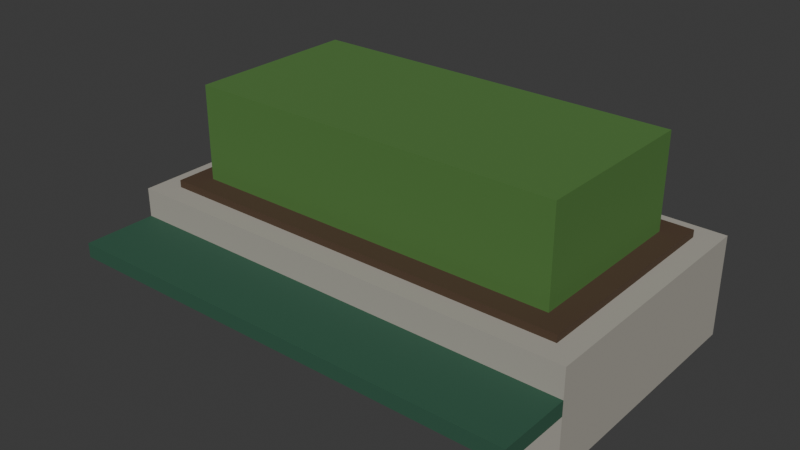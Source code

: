 # Source: open-cover.blend  (saved by Blender 5.2.44; exported with 4.5.12 LTS)
import bpy
from mathutils import Matrix  # noqa: F401  (used for matrix-valued properties, if any)

bpy.ops.wm.read_factory_settings(use_empty=True)
scene = bpy.context.scene
scene.name = 'Scene'

# ---- collections
col_collection = bpy.data.collections.new('Collection'); scene.collection.children.link(col_collection)

# ---- materials (node trees are filled in below, after node groups)
mat_concrete = bpy.data.materials.new('concrete')
mat_concrete.diffuse_color = (0.3916, 0.3712, 0.3231, 1.0)
mat_soil = bpy.data.materials.new('soil')
mat_soil.diffuse_color = (0.07619, 0.04374, 0.02315, 1.0)
mat_leaf = bpy.data.materials.new('leaf')
mat_leaf.diffuse_color = (0.07819, 0.1946, 0.04231, 1.0)
mat_timber = bpy.data.materials.new('timber')
mat_timber.diffuse_color = (0.02843, 0.1022, 0.05951, 1.0)

# ---- material node trees
mat_concrete.use_nodes = True; mat_concrete.node_tree.nodes.clear()
_N = mat_concrete.node_tree.nodes; _L = mat_concrete.node_tree.links
n0 = _N.new('ShaderNodeBsdfPrincipled'); n0.name = 'Principled BSDF'; n0.location = (-200, 100)
n0.inputs[0].default_value = (0.3916, 0.3712, 0.3231, 1.0)
n0.inputs[2].default_value = 0.85
n0.inputs[10].default_value = 0.005
n1 = _N.new('ShaderNodeOutputMaterial'); n1.name = 'Material Output'; n1.location = (200, 100)
_L.new(n0.outputs[0], n1.inputs[0])
n1.is_active_output = True
mat_soil.use_nodes = True; mat_soil.node_tree.nodes.clear()
_N = mat_soil.node_tree.nodes; _L = mat_soil.node_tree.links
n0 = _N.new('ShaderNodeBsdfPrincipled'); n0.name = 'Principled BSDF'; n0.location = (-200, 100)
n0.inputs[0].default_value = (0.07619, 0.04374, 0.02315, 1.0)
n0.inputs[2].default_value = 0.85
n0.inputs[10].default_value = 0.005
n1 = _N.new('ShaderNodeOutputMaterial'); n1.name = 'Material Output'; n1.location = (200, 100)
_L.new(n0.outputs[0], n1.inputs[0])
n1.is_active_output = True
mat_leaf.use_nodes = True; mat_leaf.node_tree.nodes.clear()
_N = mat_leaf.node_tree.nodes; _L = mat_leaf.node_tree.links
n0 = _N.new('ShaderNodeBsdfPrincipled'); n0.name = 'Principled BSDF'; n0.location = (-200, 100)
n0.inputs[0].default_value = (0.07819, 0.1946, 0.04231, 1.0)
n0.inputs[2].default_value = 0.85
n0.inputs[10].default_value = 0.005
n1 = _N.new('ShaderNodeOutputMaterial'); n1.name = 'Material Output'; n1.location = (200, 100)
_L.new(n0.outputs[0], n1.inputs[0])
n1.is_active_output = True
mat_timber.use_nodes = True; mat_timber.node_tree.nodes.clear()
_N = mat_timber.node_tree.nodes; _L = mat_timber.node_tree.links
n0 = _N.new('ShaderNodeBsdfPrincipled'); n0.name = 'Principled BSDF'; n0.location = (-200, 100)
n0.inputs[0].default_value = (0.02843, 0.1022, 0.05951, 1.0)
n0.inputs[2].default_value = 0.85
n0.inputs[10].default_value = 0.005
n1 = _N.new('ShaderNodeOutputMaterial'); n1.name = 'Material Output'; n1.location = (200, 100)
_L.new(n0.outputs[0], n1.inputs[0])
n1.is_active_output = True

# ---- world
world_world = bpy.data.worlds.new('World'); scene.world = world_world
world_world.use_nodes = True; world_world.node_tree.nodes.clear()
_N = world_world.node_tree.nodes; _L = world_world.node_tree.links
n0 = _N.new('ShaderNodeOutputWorld'); n0.name = 'World Output'; n0.location = (200, 100)
n1 = _N.new('ShaderNodeBackground'); n1.name = 'Background'; n1.location = (-200, 100)
n1.inputs[0].default_value = (0.05088, 0.05088, 0.05088, 1.0)
_L.new(n1.outputs[0], n0.inputs[0])
n0.is_active_output = True
world_world.color = (0.05088, 0.05088, 0.05088)
world_world.sun_shadow_jitter_overblur = 0.0

# ---- meshes
me_planter = bpy.data.meshes.new('planter')
me_planter.from_pydata([(-1.6, -0.9, 0.0), (1.6, -0.9, 0.0), (1.6, 0.9, 0.0), (-1.6, 0.9, 0.0), (-1.6, -0.9, 0.7), (1.6, -0.9, 0.7), (1.6, 0.9, 0.7), (-1.6, 0.9, 0.7), (-1.45, -0.75, 0.7), (1.45, -0.75, 0.7), (1.45, 0.75, 0.7), (-1.45, 0.75, 0.7), (-1.45, -0.75, 0.75), (1.45, -0.75, 0.75), (1.45, 0.75, 0.75), (-1.45, 0.75, 0.75), (-1.3, -0.6, 0.75), (1.3, -0.6, 0.75), (1.3, 0.6, 0.75), (-1.3, 0.6, 0.75), (-1.3, -0.6, 1.4), (1.3, -0.6, 1.4), (1.3, 0.6, 1.4), (-1.3, 0.6, 1.4), (-1.6, -1.4, 0.4), (1.6, -1.4, 0.4), (1.6, -0.9, 0.4), (-1.6, -0.9, 0.4), (-1.6, -1.4, 0.5), (1.6, -1.4, 0.5), (1.6, -0.9, 0.5), (-1.6, -0.9, 0.5)], [], [(0, 3, 2, 1), (4, 5, 6, 7), (0, 1, 5, 4), (1, 2, 6, 5), (2, 3, 7, 6), (3, 0, 4, 7), (8, 11, 10, 9), (12, 13, 14, 15), (8, 9, 13, 12), (9, 10, 14, 13), (10, 11, 15, 14), (11, 8, 12, 15), (16, 19, 18, 17), (20, 21, 22, 23), (16, 17, 21, 20), (17, 18, 22, 21), (18, 19, 23, 22), (19, 16, 20, 23), (24, 27, 26, 25), (28, 29, 30, 31), (24, 25, 29, 28), (25, 26, 30, 29), (26, 27, 31, 30), (27, 24, 28, 31)])
me_planter.polygons.foreach_set('material_index', [0, 0, 0, 0, 0, 0, 1, 1, 1, 1, 1, 1, 2, 2, 2, 2, 2, 2, 3, 3, 3, 3, 3, 3])
me_planter.materials.append(mat_concrete)
me_planter.materials.append(mat_soil)
me_planter.materials.append(mat_leaf)
me_planter.materials.append(mat_timber)
me_planter.update()

# ---- objects
ob_open_cover = bpy.data.objects.new('open-cover', me_planter)

# ---- transforms, parenting, visibility, modifiers, constraints
ob_open_cover.location = (0.0, 0.0, 0.0)

# ---- collection membership
col_collection.objects.link(ob_open_cover)

# ---- scene / render settings (as saved in the file)
scene.frame_start = 1; scene.frame_end = 250; scene.frame_set(1)
scene.render.engine = 'BLENDER_EEVEE_NEXT'
scene.render.bake_bias = 0.0
scene.render.bake_samples = 0
scene.render.compositor_device = 'GPU'
scene.eevee.use_volume_custom_range = False
scene.eevee.fast_gi_thickness_near = 0.1
scene.eevee.fast_gi_thickness_far = 0.0
scene.eevee.ray_tracing_options.screen_trace_thickness = 0.1
bpy.context.view_layer.update()

# ---- added for rendering (the .blend has no active camera and no usable light): camera, sun
cam_auto = bpy.data.cameras.new('AutoCamera')
cam_auto.lens = 50.0
cam_auto.sensor_width = 36.0
cam_auto.clip_end = 1000.0
ob_auto_camera = bpy.data.objects.new('AutoCamera', cam_auto)
scene.collection.objects.link(ob_auto_camera)
ob_auto_camera.location = (3.86939, -4.89326, 3.79551)
ob_auto_camera.rotation_euler = (1.09748, -7.21219e-08, 0.694738)
scene.camera = ob_auto_camera
light_auto_sun = bpy.data.lights.new('AutoSun', 'SUN')
light_auto_sun.energy = 3.0
light_auto_sun.angle = 0.0523599
ob_auto_sun = bpy.data.objects.new('AutoSun', light_auto_sun)
scene.collection.objects.link(ob_auto_sun)
ob_auto_sun.rotation_euler = (0.872665, 0.174533, 0.523599)
bpy.context.view_layer.update()
